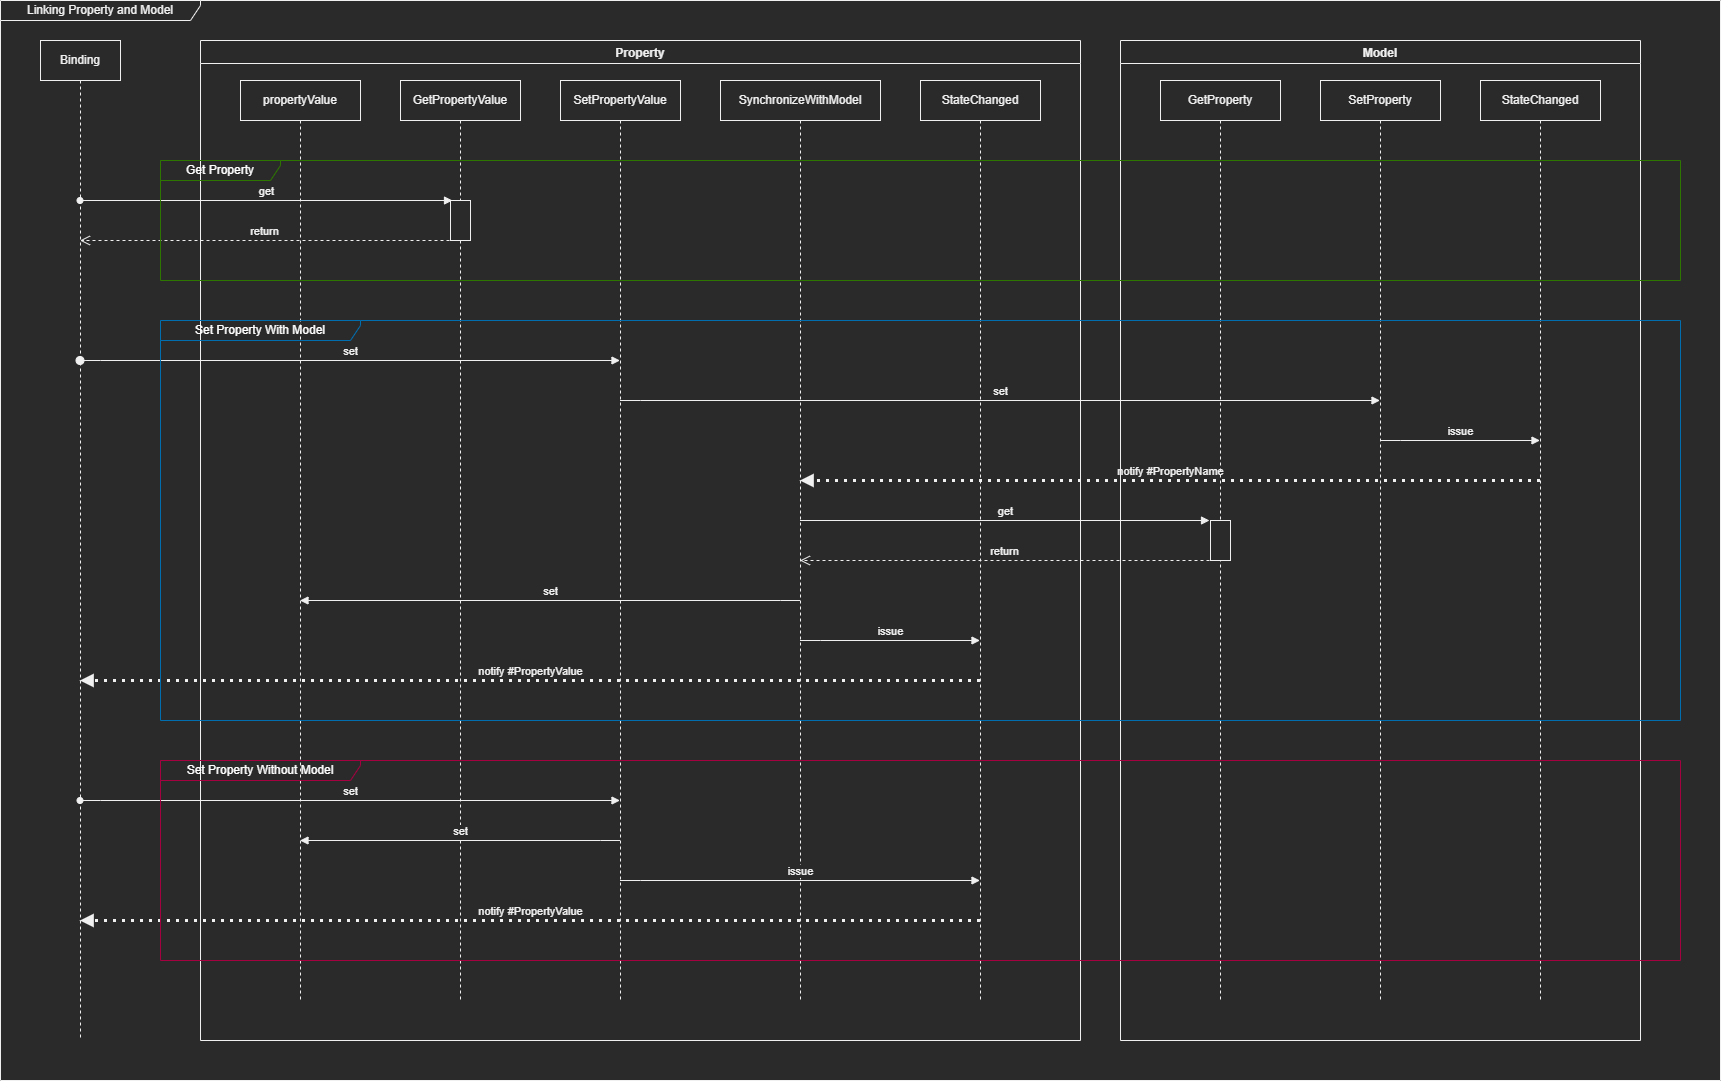

The diagram above was exported from draw.io. Its source (the exported page's mxGraphModel, read from the mxfile embedded in the PNG):
<mxGraphModel dx="1100" dy="792" grid="1" gridSize="10" guides="1" tooltips="1" connect="1" arrows="1" fold="1" page="0" pageScale="1" pageWidth="1600" pageHeight="900" math="0" shadow="0">
  <root>
    <mxCell id="0" />
    <mxCell id="1" parent="0" />
    <mxCell id="cESx-A59jAa0iVZuL5Hy-34" value="Linking Property and Model" style="shape=umlFrame;whiteSpace=wrap;html=1;width=200;height=20;fillColor=none;connectable=0;allowArrows=0;pointerEvents=0;" parent="1" vertex="1">
      <mxGeometry x="40" y="40" width="1720" height="1080" as="geometry" />
    </mxCell>
    <mxCell id="cESx-A59jAa0iVZuL5Hy-9" value="Binding" style="shape=umlLifeline;perimeter=lifelinePerimeter;whiteSpace=wrap;html=1;container=1;collapsible=0;recursiveResize=0;outlineConnect=0;" parent="1" vertex="1">
      <mxGeometry x="80" y="80" width="80" height="1000" as="geometry" />
    </mxCell>
    <mxCell id="cESx-A59jAa0iVZuL5Hy-12" value="get" style="html=1;verticalAlign=bottom;endArrow=block;entryX=0.1;entryY=0;rounded=0;startArrow=oval;startFill=1;entryDx=0;entryDy=0;entryPerimeter=0;" parent="1" source="cESx-A59jAa0iVZuL5Hy-9" target="cESx-A59jAa0iVZuL5Hy-11" edge="1">
      <mxGeometry relative="1" as="geometry">
        <mxPoint x="1599.5" y="240" as="sourcePoint" />
      </mxGeometry>
    </mxCell>
    <mxCell id="cESx-A59jAa0iVZuL5Hy-13" value="return" style="html=1;verticalAlign=bottom;endArrow=open;dashed=1;endSize=8;exitX=-0.05;exitY=1;rounded=0;exitDx=0;exitDy=0;exitPerimeter=0;" parent="1" source="cESx-A59jAa0iVZuL5Hy-11" target="cESx-A59jAa0iVZuL5Hy-9" edge="1">
      <mxGeometry relative="1" as="geometry">
        <mxPoint x="1599.5" y="280" as="targetPoint" />
      </mxGeometry>
    </mxCell>
    <mxCell id="cESx-A59jAa0iVZuL5Hy-14" value="set" style="html=1;verticalAlign=bottom;startArrow=oval;startFill=1;endArrow=block;startSize=8;rounded=0;" parent="1" source="cESx-A59jAa0iVZuL5Hy-9" target="cESx-A59jAa0iVZuL5Hy-6" edge="1">
      <mxGeometry width="60" relative="1" as="geometry">
        <mxPoint x="1599.5" y="359.5" as="sourcePoint" />
        <mxPoint x="1059.5" y="359.5" as="targetPoint" />
        <Array as="points">
          <mxPoint x="140" y="400" />
        </Array>
      </mxGeometry>
    </mxCell>
    <mxCell id="cESx-A59jAa0iVZuL5Hy-17" value="set" style="html=1;verticalAlign=bottom;endArrow=block;rounded=0;" parent="1" source="cESx-A59jAa0iVZuL5Hy-6" target="cESx-A59jAa0iVZuL5Hy-2" edge="1">
      <mxGeometry width="80" relative="1" as="geometry">
        <mxPoint x="1059.5" y="399.5" as="sourcePoint" />
        <mxPoint x="339.5" y="399.5" as="targetPoint" />
        <Array as="points">
          <mxPoint x="680" y="440" />
        </Array>
      </mxGeometry>
    </mxCell>
    <mxCell id="cESx-A59jAa0iVZuL5Hy-19" value="notify #PropertyName" style="html=1;verticalAlign=bottom;endArrow=block;rounded=0;dashed=1;dashPattern=1 2;strokeWidth=3;" parent="1" source="cESx-A59jAa0iVZuL5Hy-3" target="cESx-A59jAa0iVZuL5Hy-7" edge="1">
      <mxGeometry width="80" relative="1" as="geometry">
        <mxPoint x="499.5" y="479.5" as="sourcePoint" />
        <mxPoint x="1239.5" y="479.5" as="targetPoint" />
        <Array as="points">
          <mxPoint x="1560" y="520" />
        </Array>
      </mxGeometry>
    </mxCell>
    <mxCell id="cESx-A59jAa0iVZuL5Hy-22" value="return" style="html=1;verticalAlign=bottom;endArrow=open;dashed=1;endSize=8;rounded=0;exitX=-0.05;exitY=1;exitDx=0;exitDy=0;exitPerimeter=0;" parent="1" source="cESx-A59jAa0iVZuL5Hy-20" target="cESx-A59jAa0iVZuL5Hy-7" edge="1">
      <mxGeometry relative="1" as="geometry">
        <mxPoint x="1239.5" y="559.5" as="targetPoint" />
        <mxPoint x="220" y="719.5" as="sourcePoint" />
      </mxGeometry>
    </mxCell>
    <mxCell id="cESx-A59jAa0iVZuL5Hy-21" value="get" style="html=1;verticalAlign=bottom;endArrow=block;entryX=-0.05;entryY=0;rounded=0;entryDx=0;entryDy=0;entryPerimeter=0;" parent="1" source="cESx-A59jAa0iVZuL5Hy-7" target="cESx-A59jAa0iVZuL5Hy-20" edge="1">
      <mxGeometry relative="1" as="geometry">
        <mxPoint x="1239.5" y="519.5" as="sourcePoint" />
      </mxGeometry>
    </mxCell>
    <mxCell id="cESx-A59jAa0iVZuL5Hy-25" value="notify #PropertyValue" style="html=1;verticalAlign=bottom;endArrow=block;rounded=0;dashed=1;dashPattern=1 2;strokeWidth=3;" parent="1" source="cESx-A59jAa0iVZuL5Hy-8" target="cESx-A59jAa0iVZuL5Hy-9" edge="1">
      <mxGeometry width="80" relative="1" as="geometry">
        <mxPoint x="1419.5" y="679.5" as="sourcePoint" />
        <mxPoint x="1599.5" y="679.5" as="targetPoint" />
        <Array as="points">
          <mxPoint x="1000" y="720" />
        </Array>
      </mxGeometry>
    </mxCell>
    <mxCell id="cESx-A59jAa0iVZuL5Hy-27" value="set" style="html=1;verticalAlign=bottom;startArrow=oval;startFill=1;endArrow=block;rounded=0;" parent="1" source="cESx-A59jAa0iVZuL5Hy-9" target="cESx-A59jAa0iVZuL5Hy-6" edge="1">
      <mxGeometry width="60" relative="1" as="geometry">
        <mxPoint x="1599.5" y="719.5" as="sourcePoint" />
        <mxPoint x="1059.5" y="719.5" as="targetPoint" />
        <Array as="points">
          <mxPoint x="140" y="840" />
        </Array>
      </mxGeometry>
    </mxCell>
    <mxCell id="cESx-A59jAa0iVZuL5Hy-29" value="notify #PropertyValue" style="html=1;verticalAlign=bottom;endArrow=block;rounded=0;dashed=1;strokeWidth=3;dashPattern=1 2;" parent="1" source="cESx-A59jAa0iVZuL5Hy-8" target="cESx-A59jAa0iVZuL5Hy-9" edge="1">
      <mxGeometry width="80" relative="1" as="geometry">
        <mxPoint x="1419.5" y="839.5" as="sourcePoint" />
        <mxPoint x="1599.5" y="839.5" as="targetPoint" />
        <Array as="points">
          <mxPoint x="1000" y="960" />
        </Array>
      </mxGeometry>
    </mxCell>
    <mxCell id="z3UaGqp-QcEoqs2LbcCt-1" value="Model" style="swimlane;pointerEvents=0;fillColor=none;" parent="1" vertex="1">
      <mxGeometry x="1160" y="80" width="520" height="1000" as="geometry" />
    </mxCell>
    <mxCell id="cESx-A59jAa0iVZuL5Hy-1" value="GetProperty" style="shape=umlLifeline;perimeter=lifelinePerimeter;whiteSpace=wrap;html=1;container=1;collapsible=0;recursiveResize=0;outlineConnect=0;" parent="z3UaGqp-QcEoqs2LbcCt-1" vertex="1">
      <mxGeometry x="40" y="40" width="120" height="920" as="geometry" />
    </mxCell>
    <mxCell id="cESx-A59jAa0iVZuL5Hy-20" value="" style="html=1;points=[];perimeter=orthogonalPerimeter;" parent="cESx-A59jAa0iVZuL5Hy-1" vertex="1">
      <mxGeometry x="50" y="440" width="20" height="40" as="geometry" />
    </mxCell>
    <mxCell id="cESx-A59jAa0iVZuL5Hy-2" value="SetProperty" style="shape=umlLifeline;perimeter=lifelinePerimeter;whiteSpace=wrap;html=1;container=1;collapsible=0;recursiveResize=0;outlineConnect=0;" parent="z3UaGqp-QcEoqs2LbcCt-1" vertex="1">
      <mxGeometry x="200" y="40" width="120" height="920" as="geometry" />
    </mxCell>
    <mxCell id="cESx-A59jAa0iVZuL5Hy-3" value="StateChanged" style="shape=umlLifeline;perimeter=lifelinePerimeter;whiteSpace=wrap;html=1;container=1;collapsible=0;recursiveResize=0;outlineConnect=0;" parent="z3UaGqp-QcEoqs2LbcCt-1" vertex="1">
      <mxGeometry x="360" y="40" width="120" height="920" as="geometry" />
    </mxCell>
    <mxCell id="cESx-A59jAa0iVZuL5Hy-18" value="issue" style="html=1;verticalAlign=bottom;endArrow=block;rounded=0;" parent="z3UaGqp-QcEoqs2LbcCt-1" source="cESx-A59jAa0iVZuL5Hy-2" target="cESx-A59jAa0iVZuL5Hy-3" edge="1">
      <mxGeometry width="80" relative="1" as="geometry">
        <mxPoint x="259.5" y="359.5" as="sourcePoint" />
        <mxPoint x="419.5" y="359.5" as="targetPoint" />
        <Array as="points">
          <mxPoint x="280" y="400" />
        </Array>
      </mxGeometry>
    </mxCell>
    <mxCell id="z3UaGqp-QcEoqs2LbcCt-2" value="Property" style="swimlane;pointerEvents=0;fillColor=none;" parent="1" vertex="1">
      <mxGeometry x="240" y="80" width="880" height="1000" as="geometry" />
    </mxCell>
    <mxCell id="cESx-A59jAa0iVZuL5Hy-4" value="propertyValue" style="shape=umlLifeline;perimeter=lifelinePerimeter;whiteSpace=wrap;html=1;container=1;collapsible=0;recursiveResize=0;outlineConnect=0;" parent="z3UaGqp-QcEoqs2LbcCt-2" vertex="1">
      <mxGeometry x="40" y="40" width="120" height="920" as="geometry" />
    </mxCell>
    <mxCell id="cESx-A59jAa0iVZuL5Hy-5" value="GetPropertyValue" style="shape=umlLifeline;perimeter=lifelinePerimeter;whiteSpace=wrap;html=1;container=1;collapsible=0;recursiveResize=0;outlineConnect=0;" parent="z3UaGqp-QcEoqs2LbcCt-2" vertex="1">
      <mxGeometry x="200" y="40" width="120" height="920" as="geometry" />
    </mxCell>
    <mxCell id="cESx-A59jAa0iVZuL5Hy-11" value="" style="html=1;points=[];perimeter=orthogonalPerimeter;" parent="cESx-A59jAa0iVZuL5Hy-5" vertex="1">
      <mxGeometry x="50" y="120" width="20" height="40" as="geometry" />
    </mxCell>
    <mxCell id="cESx-A59jAa0iVZuL5Hy-6" value="SetPropertyValue" style="shape=umlLifeline;perimeter=lifelinePerimeter;whiteSpace=wrap;html=1;container=1;collapsible=0;recursiveResize=0;outlineConnect=0;" parent="z3UaGqp-QcEoqs2LbcCt-2" vertex="1">
      <mxGeometry x="360" y="40" width="120" height="920" as="geometry" />
    </mxCell>
    <mxCell id="cESx-A59jAa0iVZuL5Hy-26" value="set" style="html=1;verticalAlign=bottom;endArrow=block;rounded=0;" parent="z3UaGqp-QcEoqs2LbcCt-2" source="cESx-A59jAa0iVZuL5Hy-6" target="cESx-A59jAa0iVZuL5Hy-4" edge="1">
      <mxGeometry width="80" relative="1" as="geometry">
        <mxPoint x="419.5" y="679.5" as="sourcePoint" />
        <mxPoint x="99.5" y="679.5" as="targetPoint" />
        <Array as="points">
          <mxPoint x="400" y="800" />
        </Array>
      </mxGeometry>
    </mxCell>
    <mxCell id="cESx-A59jAa0iVZuL5Hy-7" value="SynchronizeWithModel" style="shape=umlLifeline;perimeter=lifelinePerimeter;whiteSpace=wrap;html=1;container=1;collapsible=0;recursiveResize=0;outlineConnect=0;" parent="z3UaGqp-QcEoqs2LbcCt-2" vertex="1">
      <mxGeometry x="520" y="40" width="160" height="920" as="geometry" />
    </mxCell>
    <mxCell id="cESx-A59jAa0iVZuL5Hy-23" value="set" style="html=1;verticalAlign=bottom;endArrow=block;rounded=0;" parent="z3UaGqp-QcEoqs2LbcCt-2" source="cESx-A59jAa0iVZuL5Hy-7" target="cESx-A59jAa0iVZuL5Hy-4" edge="1">
      <mxGeometry width="80" relative="1" as="geometry">
        <mxPoint x="599.5" y="519.5" as="sourcePoint" />
        <mxPoint x="99.5" y="519.5" as="targetPoint" />
        <Array as="points">
          <mxPoint x="580" y="560" />
        </Array>
      </mxGeometry>
    </mxCell>
    <mxCell id="cESx-A59jAa0iVZuL5Hy-8" value="StateChanged" style="shape=umlLifeline;perimeter=lifelinePerimeter;whiteSpace=wrap;html=1;container=1;collapsible=0;recursiveResize=0;outlineConnect=0;" parent="z3UaGqp-QcEoqs2LbcCt-2" vertex="1">
      <mxGeometry x="720" y="40" width="120" height="920" as="geometry" />
    </mxCell>
    <mxCell id="cESx-A59jAa0iVZuL5Hy-24" value="issue" style="html=1;verticalAlign=bottom;endArrow=block;rounded=0;" parent="z3UaGqp-QcEoqs2LbcCt-2" source="cESx-A59jAa0iVZuL5Hy-7" target="cESx-A59jAa0iVZuL5Hy-8" edge="1">
      <mxGeometry width="80" relative="1" as="geometry">
        <mxPoint x="599.5" y="559.5" as="sourcePoint" />
        <mxPoint x="779.5" y="559.5" as="targetPoint" />
        <Array as="points">
          <mxPoint x="620" y="600" />
        </Array>
      </mxGeometry>
    </mxCell>
    <mxCell id="cESx-A59jAa0iVZuL5Hy-28" value="issue" style="html=1;verticalAlign=bottom;endArrow=block;rounded=0;" parent="z3UaGqp-QcEoqs2LbcCt-2" source="cESx-A59jAa0iVZuL5Hy-6" target="cESx-A59jAa0iVZuL5Hy-8" edge="1">
      <mxGeometry width="80" relative="1" as="geometry">
        <mxPoint x="419.5" y="719.5" as="sourcePoint" />
        <mxPoint x="779.5" y="719.5" as="targetPoint" />
        <Array as="points">
          <mxPoint x="440" y="840" />
        </Array>
      </mxGeometry>
    </mxCell>
    <mxCell id="1uGykuu89LHaolDX0c5t-1" value="Get Property" style="shape=umlFrame;whiteSpace=wrap;html=1;fillColor=none;connectable=0;allowArrows=0;pointerEvents=0;width=120;height=20;fontColor=#ffffff;strokeColor=#2D7600;" parent="1" vertex="1">
      <mxGeometry x="200" y="200" width="1520" height="120" as="geometry" />
    </mxCell>
    <mxCell id="1uGykuu89LHaolDX0c5t-2" value="Set Property With Model" style="shape=umlFrame;whiteSpace=wrap;html=1;pointerEvents=0;fillColor=none;connectable=0;allowArrows=0;width=200;height=20;fontColor=#ffffff;strokeColor=#006EAF;" parent="1" vertex="1">
      <mxGeometry x="200" y="360" width="1520" height="400" as="geometry" />
    </mxCell>
    <mxCell id="1uGykuu89LHaolDX0c5t-3" value="Set Property&amp;nbsp;Without Model" style="shape=umlFrame;whiteSpace=wrap;html=1;pointerEvents=0;fillColor=none;width=200;height=20;fontColor=#ffffff;strokeColor=#A50040;" parent="1" vertex="1">
      <mxGeometry x="200" y="800" width="1520" height="200" as="geometry" />
    </mxCell>
  </root>
</mxGraphModel>